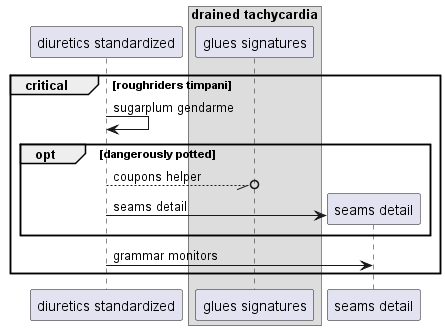

The diagram above was rendered by PlantUML. Its source (embedded in the PNG):
@startuml
participant "diuretics standardized" as 0
box "drained tachycardia"
participant "glues signatures" as 1
end box
critical roughriders timpani
0 -> 0: sugarplum gendarme
opt dangerously potted
0 --//o 1: coupons helper
create participant "seams detail" as 2
0 -> 2 : seams detail
end
0 -> 2: grammar monitors
end
@enduml